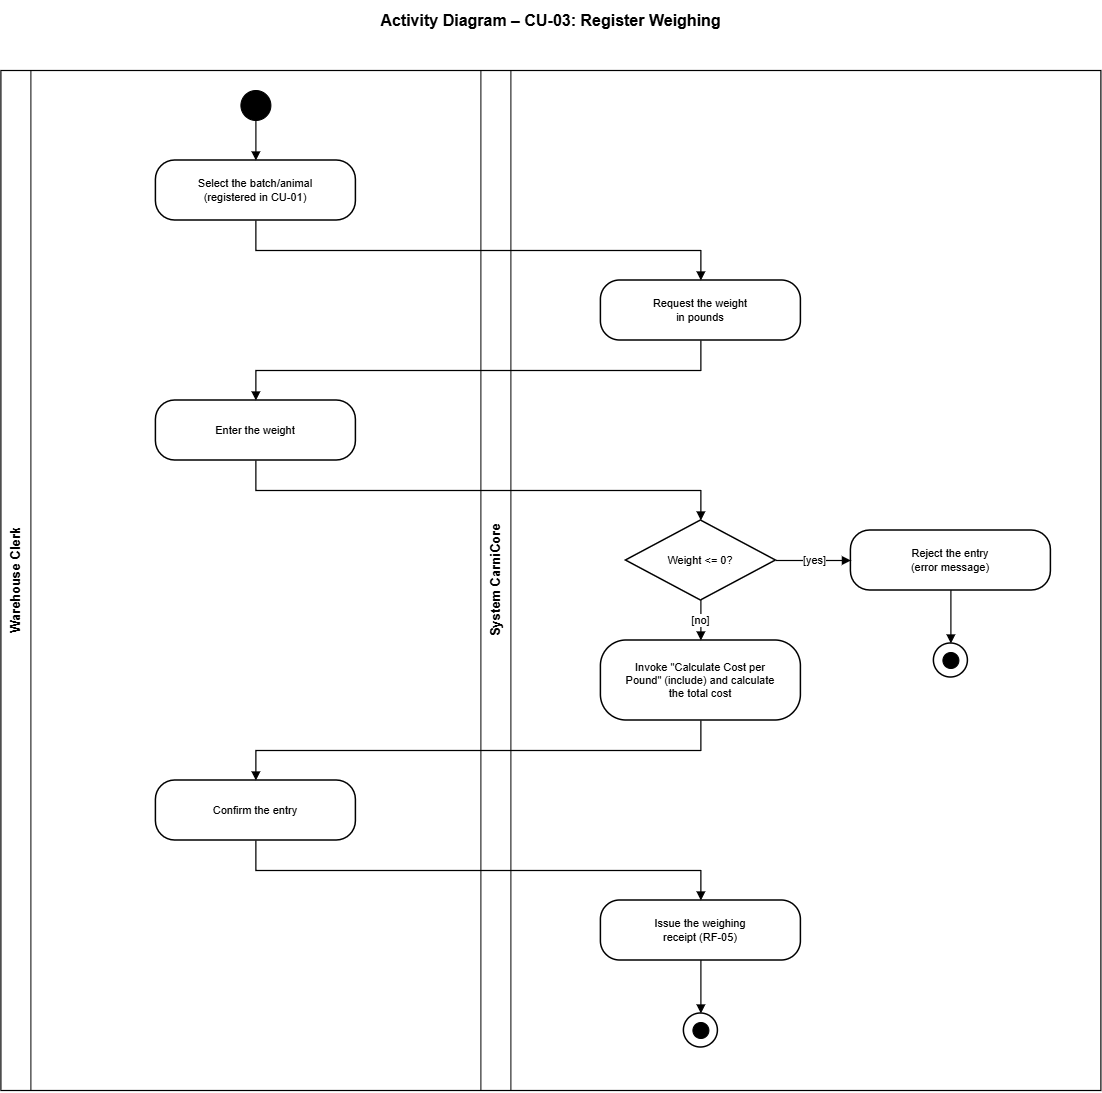

The diagram above was exported from draw.io. Its source (the exported page's mxGraphModel, read from the mxfile embedded in the PNG):
<mxGraphModel dx="1717" dy="1123" grid="1" gridSize="10" guides="1" tooltips="1" connect="1" arrows="1" fold="1" page="1" pageScale="1" pageWidth="1500" pageHeight="1170" math="0" shadow="0">
  <root>
    <mxCell id="0" />
    <mxCell id="1" parent="0" />
    <mxCell id="init1" parent="1" style="ellipse;whiteSpace=wrap;html=1;fillColor=#000000;strokeColor=#000000;" vertex="1">
      <mxGeometry height="30" width="30" x="240" y="110" as="geometry" />
    </mxCell>
    <mxCell id="act2" parent="1" style="rounded=1;whiteSpace=wrap;html=1;arcSize=32;fillColor=#FFFFFF;strokeColor=#000000;strokeWidth=1.5;fontSize=11;fontColor=#000000;fontFamily=Helvetica;" value="Select the batch/animal&#10;(registered in CU-01)" vertex="1">
      <mxGeometry height="60" width="200" x="155" y="180" as="geometry" />
    </mxCell>
    <mxCell id="e1" edge="1" parent="1" style="html=1;endArrow=block;endFill=1;strokeColor=#000000;strokeWidth=1.2;fontSize=11;fontColor=#000000;rounded=0;fontFamily=Helvetica;">
      <mxGeometry relative="1" as="geometry">
        <mxPoint x="255" y="140" as="sourcePoint" />
        <mxPoint x="255" y="180" as="targetPoint" />
      </mxGeometry>
    </mxCell>
    <mxCell id="act4" parent="1" style="rounded=1;whiteSpace=wrap;html=1;arcSize=32;fillColor=#FFFFFF;strokeColor=#000000;strokeWidth=1.5;fontSize=11;fontColor=#000000;fontFamily=Helvetica;" value="Request the weight&#10;in pounds" vertex="1">
      <mxGeometry height="60" width="200" x="600" y="300" as="geometry" />
    </mxCell>
    <mxCell id="e2" edge="1" parent="1" style="html=1;endArrow=block;endFill=1;strokeColor=#000000;strokeWidth=1.2;fontSize=11;fontColor=#000000;rounded=0;fontFamily=Helvetica;">
      <mxGeometry relative="1" as="geometry">
        <Array as="points">
          <mxPoint x="255" y="270" />
          <mxPoint x="700" y="270" />
        </Array>
        <mxPoint x="255" y="240" as="sourcePoint" />
        <mxPoint x="700" y="300" as="targetPoint" />
      </mxGeometry>
    </mxCell>
    <mxCell id="act6" parent="1" style="rounded=1;whiteSpace=wrap;html=1;arcSize=32;fillColor=#FFFFFF;strokeColor=#000000;strokeWidth=1.5;fontSize=11;fontColor=#000000;fontFamily=Helvetica;" value="Enter the weight" vertex="1">
      <mxGeometry height="60" width="200" x="155" y="420" as="geometry" />
    </mxCell>
    <mxCell id="e3" edge="1" parent="1" style="html=1;endArrow=block;endFill=1;strokeColor=#000000;strokeWidth=1.2;fontSize=11;fontColor=#000000;rounded=0;fontFamily=Helvetica;">
      <mxGeometry relative="1" as="geometry">
        <Array as="points">
          <mxPoint x="700" y="390" />
          <mxPoint x="255" y="390" />
        </Array>
        <mxPoint x="700" y="360" as="sourcePoint" />
        <mxPoint x="255" y="420" as="targetPoint" />
      </mxGeometry>
    </mxCell>
    <mxCell id="dec8" parent="1" style="rhombus;whiteSpace=wrap;html=1;fillColor=#FFFFFF;strokeColor=#000000;strokeWidth=1.5;fontSize=11;fontColor=#000000;fontFamily=Helvetica;" value="Weight &lt;= 0?" vertex="1">
      <mxGeometry height="80" width="150" x="625" y="540" as="geometry" />
    </mxCell>
    <mxCell id="e4" edge="1" parent="1" style="html=1;endArrow=block;endFill=1;strokeColor=#000000;strokeWidth=1.2;fontSize=11;fontColor=#000000;rounded=0;fontFamily=Helvetica;">
      <mxGeometry relative="1" as="geometry">
        <Array as="points">
          <mxPoint x="255" y="510" />
          <mxPoint x="700" y="510" />
        </Array>
        <mxPoint x="255" y="480" as="sourcePoint" />
        <mxPoint x="700" y="540" as="targetPoint" />
      </mxGeometry>
    </mxCell>
    <mxCell id="act10" parent="1" style="rounded=1;whiteSpace=wrap;html=1;arcSize=32;fillColor=#FFFFFF;strokeColor=#000000;strokeWidth=1.5;fontSize=11;fontColor=#000000;fontFamily=Helvetica;" value="Reject the entry&#10;(error message)" vertex="1">
      <mxGeometry height="60" width="200" x="850" y="550" as="geometry" />
    </mxCell>
    <mxCell id="e5" edge="1" parent="1" style="html=1;endArrow=block;endFill=1;strokeColor=#000000;strokeWidth=1.2;fontSize=11;fontColor=#000000;rounded=0;fontFamily=Helvetica;" value="[yes]">
      <mxGeometry relative="1" as="geometry">
        <mxPoint x="775" y="580" as="sourcePoint" />
        <mxPoint x="850" y="580" as="targetPoint" />
      </mxGeometry>
    </mxCell>
    <mxCell id="finalO10" parent="1" style="ellipse;whiteSpace=wrap;html=1;fillColor=#FFFFFF;strokeColor=#000000;strokeWidth=1.5;" vertex="1">
      <mxGeometry height="34" width="34" x="933" y="663" as="geometry" />
    </mxCell>
    <mxCell id="finalI10" parent="1" style="ellipse;whiteSpace=wrap;html=1;fillColor=#000000;strokeColor=#000000;" vertex="1">
      <mxGeometry height="16" width="16" x="942" y="672" as="geometry" />
    </mxCell>
    <mxCell id="e6" edge="1" parent="1" style="html=1;endArrow=block;endFill=1;strokeColor=#000000;strokeWidth=1.2;fontSize=11;fontColor=#000000;rounded=0;fontFamily=Helvetica;">
      <mxGeometry relative="1" as="geometry">
        <mxPoint x="950" y="610" as="sourcePoint" />
        <mxPoint x="950" y="663" as="targetPoint" />
      </mxGeometry>
    </mxCell>
    <mxCell id="act15" parent="1" style="rounded=1;whiteSpace=wrap;html=1;arcSize=32;fillColor=#FFFFFF;strokeColor=#000000;strokeWidth=1.5;fontSize=11;fontColor=#000000;fontFamily=Helvetica;" value="Invoke &quot;Calculate Cost per&#10;Pound&quot; (include) and calculate&#10;the total cost" vertex="1">
      <mxGeometry height="80" width="200" x="600" y="660" as="geometry" />
    </mxCell>
    <mxCell id="e7" edge="1" parent="1" style="html=1;endArrow=block;endFill=1;strokeColor=#000000;strokeWidth=1.2;fontSize=11;fontColor=#000000;rounded=0;fontFamily=Helvetica;" value="[no]">
      <mxGeometry relative="1" as="geometry">
        <mxPoint x="700" y="620" as="sourcePoint" />
        <mxPoint x="700" y="660" as="targetPoint" />
      </mxGeometry>
    </mxCell>
    <mxCell id="act17" parent="1" style="rounded=1;whiteSpace=wrap;html=1;arcSize=32;fillColor=#FFFFFF;strokeColor=#000000;strokeWidth=1.5;fontSize=11;fontColor=#000000;fontFamily=Helvetica;" value="Confirm the entry" vertex="1">
      <mxGeometry height="60" width="200" x="155" y="800" as="geometry" />
    </mxCell>
    <mxCell id="e8" edge="1" parent="1" style="html=1;endArrow=block;endFill=1;strokeColor=#000000;strokeWidth=1.2;fontSize=11;fontColor=#000000;rounded=0;fontFamily=Helvetica;">
      <mxGeometry relative="1" as="geometry">
        <Array as="points">
          <mxPoint x="700" y="770" />
          <mxPoint x="255" y="770" />
        </Array>
        <mxPoint x="700" y="740" as="sourcePoint" />
        <mxPoint x="255" y="800" as="targetPoint" />
      </mxGeometry>
    </mxCell>
    <mxCell id="act19" parent="1" style="rounded=1;whiteSpace=wrap;html=1;arcSize=32;fillColor=#FFFFFF;strokeColor=#000000;strokeWidth=1.5;fontSize=11;fontColor=#000000;fontFamily=Helvetica;" value="Issue the weighing&#10;receipt (RF-05)" vertex="1">
      <mxGeometry height="60" width="200" x="600" y="920" as="geometry" />
    </mxCell>
    <mxCell id="e9" edge="1" parent="1" style="html=1;endArrow=block;endFill=1;strokeColor=#000000;strokeWidth=1.2;fontSize=11;fontColor=#000000;rounded=0;fontFamily=Helvetica;">
      <mxGeometry relative="1" as="geometry">
        <Array as="points">
          <mxPoint x="255" y="890" />
          <mxPoint x="700" y="890" />
        </Array>
        <mxPoint x="255" y="860" as="sourcePoint" />
        <mxPoint x="700" y="920" as="targetPoint" />
      </mxGeometry>
    </mxCell>
    <mxCell id="finalO19" parent="1" style="ellipse;whiteSpace=wrap;html=1;fillColor=#FFFFFF;strokeColor=#000000;strokeWidth=1.5;" vertex="1">
      <mxGeometry height="34" width="34" x="683" y="1033" as="geometry" />
    </mxCell>
    <mxCell id="finalI19" parent="1" style="ellipse;whiteSpace=wrap;html=1;fillColor=#000000;strokeColor=#000000;" vertex="1">
      <mxGeometry height="16" width="16" x="692" y="1042" as="geometry" />
    </mxCell>
    <mxCell id="e10" edge="1" parent="1" style="html=1;endArrow=block;endFill=1;strokeColor=#000000;strokeWidth=1.2;fontSize=11;fontColor=#000000;rounded=0;fontFamily=Helvetica;">
      <mxGeometry relative="1" as="geometry">
        <mxPoint x="700" y="980" as="sourcePoint" />
        <mxPoint x="700" y="1033" as="targetPoint" />
      </mxGeometry>
    </mxCell>
    <mxCell id="title1" parent="1" style="text;html=1;align=center;verticalAlign=middle;fontStyle=1;fontSize=16;fontFamily=Helvetica;" value="Activity Diagram – CU-03: Register Weighing" vertex="1">
      <mxGeometry height="40" width="1100" y="20" as="geometry" />
    </mxCell>
    <mxCell id="border1" parent="1" style="rounded=0;whiteSpace=wrap;html=1;fillColor=none;strokeColor=#000000;strokeWidth=1.2;" vertex="1">
      <mxGeometry height="1020" width="1100" y="90" as="geometry" />
    </mxCell>
    <mxCell id="div1" edge="1" parent="1" style="endArrow=none;html=1;strokeColor=#000000;strokeWidth=1;">
      <mxGeometry relative="1" as="geometry">
        <mxPoint x="30" y="90" as="sourcePoint" />
        <mxPoint x="30" y="1110" as="targetPoint" />
      </mxGeometry>
    </mxCell>
    <mxCell id="div2" edge="1" parent="1" style="endArrow=none;html=1;strokeColor=#000000;strokeWidth=1;">
      <mxGeometry relative="1" as="geometry">
        <mxPoint x="480" y="90" as="sourcePoint" />
        <mxPoint x="480" y="1110" as="targetPoint" />
      </mxGeometry>
    </mxCell>
    <mxCell id="div3" edge="1" parent="1" style="endArrow=none;html=1;strokeColor=#000000;strokeWidth=1;">
      <mxGeometry relative="1" as="geometry">
        <mxPoint x="510" y="90" as="sourcePoint" />
        <mxPoint x="510" y="1110" as="targetPoint" />
      </mxGeometry>
    </mxCell>
    <mxCell id="lbl1" parent="1" style="text;html=1;align=center;verticalAlign=middle;fontStyle=1;fontSize=13;rotation=-90;fillColor=none;strokeColor=none;fontFamily=Helvetica;" value="Warehouse Clerk" vertex="1">
      <mxGeometry height="30" width="1020" x="-495" y="585" as="geometry" />
    </mxCell>
    <mxCell id="lbl2" parent="1" style="text;html=1;align=center;verticalAlign=middle;fontStyle=1;fontSize=13;rotation=-90;fillColor=none;strokeColor=none;fontFamily=Helvetica;" value="System CarniCore" vertex="1">
      <mxGeometry height="30" width="1020" x="-15" y="585" as="geometry" />
    </mxCell>
  </root>
</mxGraphModel>